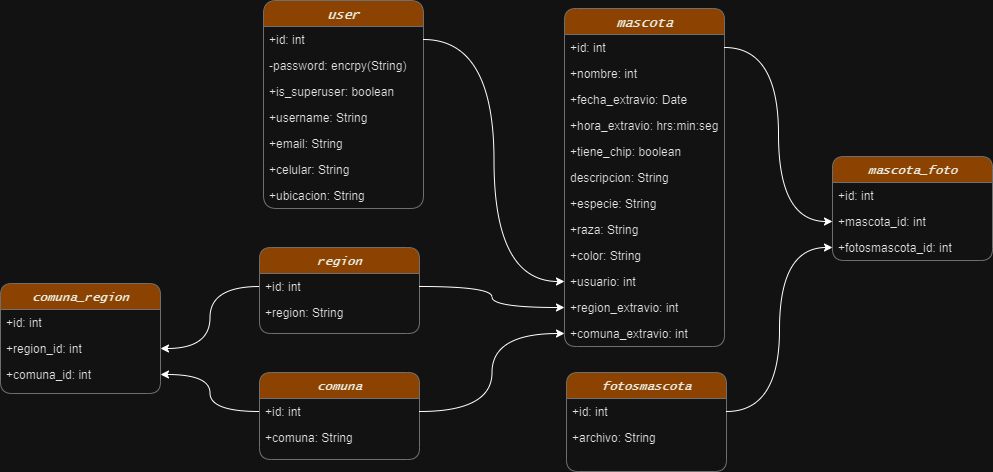

The diagram above was exported from draw.io. Its source (the exported page's mxGraphModel, read from the mxfile embedded in the PNG):
<mxGraphModel dx="1533" dy="446" grid="0" gridSize="10" guides="1" tooltips="1" connect="1" arrows="1" fold="1" page="1" pageScale="1" pageWidth="827" pageHeight="1169" background="none" math="0" shadow="0">
  <root>
    <mxCell id="WIyWlLk6GJQsqaUBKTNV-0" />
    <mxCell id="WIyWlLk6GJQsqaUBKTNV-1" parent="WIyWlLk6GJQsqaUBKTNV-0" />
    <mxCell id="zkfFHV4jXpPFQw0GAbJ--0" value="comuna_region" style="swimlane;fontStyle=3;align=center;verticalAlign=top;childLayout=stackLayout;horizontal=1;startSize=26;horizontalStack=0;resizeParent=1;resizeLast=0;collapsible=1;marginBottom=0;rounded=1;shadow=0;strokeWidth=1;labelBackgroundColor=none;fillColor=#F5AB50;strokeColor=#909090;fontColor=#1A1A1A;fontFamily=Lucida Console;" parent="WIyWlLk6GJQsqaUBKTNV-1" vertex="1">
      <mxGeometry x="-187" y="376" width="160" height="110" as="geometry">
        <mxRectangle x="230" y="140" width="160" height="26" as="alternateBounds" />
      </mxGeometry>
    </mxCell>
    <mxCell id="zkfFHV4jXpPFQw0GAbJ--1" value="+id: int" style="text;align=left;verticalAlign=top;spacingLeft=4;spacingRight=4;overflow=hidden;rotatable=0;points=[[0,0.5],[1,0.5]];portConstraint=eastwest;rounded=1;labelBackgroundColor=none;fontColor=#1A1A1A;" parent="zkfFHV4jXpPFQw0GAbJ--0" vertex="1">
      <mxGeometry y="26" width="160" height="26" as="geometry" />
    </mxCell>
    <mxCell id="zkfFHV4jXpPFQw0GAbJ--3" value="+region_id: int" style="text;align=left;verticalAlign=top;spacingLeft=4;spacingRight=4;overflow=hidden;rotatable=0;points=[[0,0.5],[1,0.5]];portConstraint=eastwest;rounded=1;shadow=0;html=0;labelBackgroundColor=none;fontColor=#1A1A1A;" parent="zkfFHV4jXpPFQw0GAbJ--0" vertex="1">
      <mxGeometry y="52" width="160" height="26" as="geometry" />
    </mxCell>
    <mxCell id="zkfFHV4jXpPFQw0GAbJ--2" value="+comuna_id: int" style="text;align=left;verticalAlign=top;spacingLeft=4;spacingRight=4;overflow=hidden;rotatable=0;points=[[0,0.5],[1,0.5]];portConstraint=eastwest;rounded=1;shadow=0;html=0;labelBackgroundColor=none;fontColor=#1A1A1A;" parent="zkfFHV4jXpPFQw0GAbJ--0" vertex="1">
      <mxGeometry y="78" width="160" height="26" as="geometry" />
    </mxCell>
    <mxCell id="zkfFHV4jXpPFQw0GAbJ--6" value="comuna" style="swimlane;fontStyle=3;align=center;verticalAlign=top;childLayout=stackLayout;horizontal=1;startSize=26;horizontalStack=0;resizeParent=1;resizeLast=0;collapsible=1;marginBottom=0;rounded=1;shadow=0;strokeWidth=1;labelBackgroundColor=none;fillColor=#F5AB50;strokeColor=#909090;fontColor=#1A1A1A;fontFamily=Lucida Console;" parent="WIyWlLk6GJQsqaUBKTNV-1" vertex="1">
      <mxGeometry x="72" y="465" width="160" height="87" as="geometry">
        <mxRectangle x="130" y="380" width="160" height="26" as="alternateBounds" />
      </mxGeometry>
    </mxCell>
    <mxCell id="zkfFHV4jXpPFQw0GAbJ--7" value="+id: int" style="text;align=left;verticalAlign=top;spacingLeft=4;spacingRight=4;overflow=hidden;rotatable=0;points=[[0,0.5],[1,0.5]];portConstraint=eastwest;rounded=1;labelBackgroundColor=none;fontColor=#1A1A1A;" parent="zkfFHV4jXpPFQw0GAbJ--6" vertex="1">
      <mxGeometry y="26" width="160" height="26" as="geometry" />
    </mxCell>
    <mxCell id="zkfFHV4jXpPFQw0GAbJ--8" value="+comuna: String" style="text;align=left;verticalAlign=top;spacingLeft=4;spacingRight=4;overflow=hidden;rotatable=0;points=[[0,0.5],[1,0.5]];portConstraint=eastwest;rounded=1;shadow=0;html=0;labelBackgroundColor=none;fontColor=#1A1A1A;" parent="zkfFHV4jXpPFQw0GAbJ--6" vertex="1">
      <mxGeometry y="52" width="160" height="26" as="geometry" />
    </mxCell>
    <mxCell id="zkfFHV4jXpPFQw0GAbJ--13" value="region" style="swimlane;fontStyle=3;align=center;verticalAlign=top;childLayout=stackLayout;horizontal=1;startSize=26;horizontalStack=0;resizeParent=1;resizeLast=0;collapsible=1;marginBottom=0;rounded=1;shadow=0;strokeWidth=1;labelBackgroundColor=none;fillColor=#F5AB50;strokeColor=#909090;fontColor=#1A1A1A;fontFamily=Lucida Console;" parent="WIyWlLk6GJQsqaUBKTNV-1" vertex="1">
      <mxGeometry x="72" y="340" width="160" height="86" as="geometry">
        <mxRectangle x="340" y="380" width="170" height="26" as="alternateBounds" />
      </mxGeometry>
    </mxCell>
    <mxCell id="zkfFHV4jXpPFQw0GAbJ--14" value="+id: int" style="text;align=left;verticalAlign=top;spacingLeft=4;spacingRight=4;overflow=hidden;rotatable=0;points=[[0,0.5],[1,0.5]];portConstraint=eastwest;rounded=1;labelBackgroundColor=none;fontColor=#1A1A1A;" parent="zkfFHV4jXpPFQw0GAbJ--13" vertex="1">
      <mxGeometry y="26" width="160" height="26" as="geometry" />
    </mxCell>
    <mxCell id="EOu1pUXDRlmkVm9w3gas-0" value="+region: String" style="text;align=left;verticalAlign=top;spacingLeft=4;spacingRight=4;overflow=hidden;rotatable=0;points=[[0,0.5],[1,0.5]];portConstraint=eastwest;rounded=1;labelBackgroundColor=none;fontColor=#1A1A1A;" vertex="1" parent="zkfFHV4jXpPFQw0GAbJ--13">
      <mxGeometry y="52" width="160" height="26" as="geometry" />
    </mxCell>
    <mxCell id="zkfFHV4jXpPFQw0GAbJ--17" value="fotosmascota" style="swimlane;fontStyle=3;align=center;verticalAlign=top;childLayout=stackLayout;horizontal=1;startSize=26;horizontalStack=0;resizeParent=1;resizeLast=0;collapsible=1;marginBottom=0;rounded=1;shadow=0;strokeWidth=1;labelBackgroundColor=none;fillColor=#F5AB50;strokeColor=#909090;fontColor=#1A1A1A;fontFamily=Lucida Console;" parent="WIyWlLk6GJQsqaUBKTNV-1" vertex="1">
      <mxGeometry x="379" y="465" width="160" height="99" as="geometry">
        <mxRectangle x="550" y="140" width="160" height="26" as="alternateBounds" />
      </mxGeometry>
    </mxCell>
    <mxCell id="zkfFHV4jXpPFQw0GAbJ--18" value="+id: int" style="text;align=left;verticalAlign=top;spacingLeft=4;spacingRight=4;overflow=hidden;rotatable=0;points=[[0,0.5],[1,0.5]];portConstraint=eastwest;rounded=1;labelBackgroundColor=none;fontColor=#1A1A1A;" parent="zkfFHV4jXpPFQw0GAbJ--17" vertex="1">
      <mxGeometry y="26" width="160" height="26" as="geometry" />
    </mxCell>
    <mxCell id="zkfFHV4jXpPFQw0GAbJ--19" value="+archivo: String" style="text;align=left;verticalAlign=top;spacingLeft=4;spacingRight=4;overflow=hidden;rotatable=0;points=[[0,0.5],[1,0.5]];portConstraint=eastwest;rounded=1;shadow=0;html=0;labelBackgroundColor=none;fontColor=#1A1A1A;" parent="zkfFHV4jXpPFQw0GAbJ--17" vertex="1">
      <mxGeometry y="52" width="160" height="26" as="geometry" />
    </mxCell>
    <mxCell id="EOu1pUXDRlmkVm9w3gas-6" value="mascota" style="swimlane;fontStyle=3;align=center;verticalAlign=top;childLayout=stackLayout;horizontal=1;startSize=26;horizontalStack=0;resizeParent=1;resizeLast=0;collapsible=1;marginBottom=0;rounded=1;shadow=0;strokeWidth=1;labelBackgroundColor=none;fillColor=#F5AB50;strokeColor=#909090;fontColor=#1A1A1A;fontSize=13;fontFamily=Lucida Console;" vertex="1" parent="WIyWlLk6GJQsqaUBKTNV-1">
      <mxGeometry x="377" y="101" width="160" height="338" as="geometry">
        <mxRectangle x="550" y="140" width="160" height="26" as="alternateBounds" />
      </mxGeometry>
    </mxCell>
    <mxCell id="EOu1pUXDRlmkVm9w3gas-7" value="+id: int" style="text;align=left;verticalAlign=top;spacingLeft=4;spacingRight=4;overflow=hidden;rotatable=0;points=[[0,0.5],[1,0.5]];portConstraint=eastwest;rounded=1;labelBackgroundColor=none;fontColor=#1A1A1A;" vertex="1" parent="EOu1pUXDRlmkVm9w3gas-6">
      <mxGeometry y="26" width="160" height="26" as="geometry" />
    </mxCell>
    <mxCell id="EOu1pUXDRlmkVm9w3gas-8" value="+nombre: int" style="text;align=left;verticalAlign=top;spacingLeft=4;spacingRight=4;overflow=hidden;rotatable=0;points=[[0,0.5],[1,0.5]];portConstraint=eastwest;rounded=1;shadow=0;html=0;labelBackgroundColor=none;fontColor=#1A1A1A;" vertex="1" parent="EOu1pUXDRlmkVm9w3gas-6">
      <mxGeometry y="52" width="160" height="26" as="geometry" />
    </mxCell>
    <mxCell id="EOu1pUXDRlmkVm9w3gas-9" value="+fecha_extravio: Date&#10;" style="text;align=left;verticalAlign=top;spacingLeft=4;spacingRight=4;overflow=hidden;rotatable=0;points=[[0,0.5],[1,0.5]];portConstraint=eastwest;rounded=1;shadow=0;html=0;labelBackgroundColor=none;fontColor=#1A1A1A;" vertex="1" parent="EOu1pUXDRlmkVm9w3gas-6">
      <mxGeometry y="78" width="160" height="26" as="geometry" />
    </mxCell>
    <mxCell id="EOu1pUXDRlmkVm9w3gas-11" value="+hora_extravio: hrs:min:seg    " style="text;align=left;verticalAlign=top;spacingLeft=4;spacingRight=4;overflow=hidden;rotatable=0;points=[[0,0.5],[1,0.5]];portConstraint=eastwest;rounded=1;shadow=0;html=0;labelBackgroundColor=none;fontColor=#1A1A1A;" vertex="1" parent="EOu1pUXDRlmkVm9w3gas-6">
      <mxGeometry y="104" width="160" height="26" as="geometry" />
    </mxCell>
    <mxCell id="EOu1pUXDRlmkVm9w3gas-12" value="+tiene_chip: boolean" style="text;align=left;verticalAlign=top;spacingLeft=4;spacingRight=4;overflow=hidden;rotatable=0;points=[[0,0.5],[1,0.5]];portConstraint=eastwest;rounded=1;shadow=0;html=0;labelBackgroundColor=none;fontColor=#1A1A1A;" vertex="1" parent="EOu1pUXDRlmkVm9w3gas-6">
      <mxGeometry y="130" width="160" height="26" as="geometry" />
    </mxCell>
    <mxCell id="EOu1pUXDRlmkVm9w3gas-13" value="descripcion: String    " style="text;align=left;verticalAlign=top;spacingLeft=4;spacingRight=4;overflow=hidden;rotatable=0;points=[[0,0.5],[1,0.5]];portConstraint=eastwest;rounded=1;shadow=0;html=0;labelBackgroundColor=none;fontColor=#1A1A1A;" vertex="1" parent="EOu1pUXDRlmkVm9w3gas-6">
      <mxGeometry y="156" width="160" height="26" as="geometry" />
    </mxCell>
    <mxCell id="EOu1pUXDRlmkVm9w3gas-10" value="+especie: String" style="text;align=left;verticalAlign=top;spacingLeft=4;spacingRight=4;overflow=hidden;rotatable=0;points=[[0,0.5],[1,0.5]];portConstraint=eastwest;rounded=1;shadow=0;html=0;labelBackgroundColor=none;fontColor=#1A1A1A;" vertex="1" parent="EOu1pUXDRlmkVm9w3gas-6">
      <mxGeometry y="182" width="160" height="26" as="geometry" />
    </mxCell>
    <mxCell id="EOu1pUXDRlmkVm9w3gas-15" value="+raza: String" style="text;align=left;verticalAlign=top;spacingLeft=4;spacingRight=4;overflow=hidden;rotatable=0;points=[[0,0.5],[1,0.5]];portConstraint=eastwest;rounded=1;shadow=0;html=0;labelBackgroundColor=none;fontColor=#1A1A1A;" vertex="1" parent="EOu1pUXDRlmkVm9w3gas-6">
      <mxGeometry y="208" width="160" height="26" as="geometry" />
    </mxCell>
    <mxCell id="EOu1pUXDRlmkVm9w3gas-16" value="+color: String" style="text;align=left;verticalAlign=top;spacingLeft=4;spacingRight=4;overflow=hidden;rotatable=0;points=[[0,0.5],[1,0.5]];portConstraint=eastwest;rounded=1;shadow=0;html=0;labelBackgroundColor=none;fontColor=#1A1A1A;" vertex="1" parent="EOu1pUXDRlmkVm9w3gas-6">
      <mxGeometry y="234" width="160" height="26" as="geometry" />
    </mxCell>
    <mxCell id="EOu1pUXDRlmkVm9w3gas-17" value="+usuario: int" style="text;align=left;verticalAlign=top;spacingLeft=4;spacingRight=4;overflow=hidden;rotatable=0;points=[[0,0.5],[1,0.5]];portConstraint=eastwest;rounded=1;shadow=0;html=0;labelBackgroundColor=none;fontColor=#1A1A1A;" vertex="1" parent="EOu1pUXDRlmkVm9w3gas-6">
      <mxGeometry y="260" width="160" height="26" as="geometry" />
    </mxCell>
    <mxCell id="EOu1pUXDRlmkVm9w3gas-18" value="+region_extravio: int" style="text;align=left;verticalAlign=top;spacingLeft=4;spacingRight=4;overflow=hidden;rotatable=0;points=[[0,0.5],[1,0.5]];portConstraint=eastwest;rounded=1;shadow=0;html=0;labelBackgroundColor=none;fontColor=#1A1A1A;" vertex="1" parent="EOu1pUXDRlmkVm9w3gas-6">
      <mxGeometry y="286" width="160" height="26" as="geometry" />
    </mxCell>
    <mxCell id="EOu1pUXDRlmkVm9w3gas-14" value="+comuna_extravio: int" style="text;align=left;verticalAlign=top;spacingLeft=4;spacingRight=4;overflow=hidden;rotatable=0;points=[[0,0.5],[1,0.5]];portConstraint=eastwest;rounded=1;shadow=0;html=0;labelBackgroundColor=none;fontColor=#1A1A1A;" vertex="1" parent="EOu1pUXDRlmkVm9w3gas-6">
      <mxGeometry y="312" width="160" height="26" as="geometry" />
    </mxCell>
    <mxCell id="EOu1pUXDRlmkVm9w3gas-19" value="mascota_foto&#10;" style="swimlane;fontStyle=3;align=center;verticalAlign=top;childLayout=stackLayout;horizontal=1;startSize=26;horizontalStack=0;resizeParent=1;resizeLast=0;collapsible=1;marginBottom=0;rounded=1;shadow=0;strokeWidth=1;labelBackgroundColor=none;fillColor=#F5AB50;strokeColor=#909090;fontColor=#1A1A1A;fontFamily=Lucida Console;" vertex="1" parent="WIyWlLk6GJQsqaUBKTNV-1">
      <mxGeometry x="645" y="249" width="160" height="104" as="geometry">
        <mxRectangle x="550" y="140" width="160" height="26" as="alternateBounds" />
      </mxGeometry>
    </mxCell>
    <mxCell id="EOu1pUXDRlmkVm9w3gas-20" value="+id: int" style="text;align=left;verticalAlign=top;spacingLeft=4;spacingRight=4;overflow=hidden;rotatable=0;points=[[0,0.5],[1,0.5]];portConstraint=eastwest;rounded=1;labelBackgroundColor=none;fontColor=#1A1A1A;" vertex="1" parent="EOu1pUXDRlmkVm9w3gas-19">
      <mxGeometry y="26" width="160" height="26" as="geometry" />
    </mxCell>
    <mxCell id="EOu1pUXDRlmkVm9w3gas-21" value="+mascota_id: int" style="text;align=left;verticalAlign=top;spacingLeft=4;spacingRight=4;overflow=hidden;rotatable=0;points=[[0,0.5],[1,0.5]];portConstraint=eastwest;rounded=1;shadow=0;html=0;labelBackgroundColor=none;fontColor=#1A1A1A;" vertex="1" parent="EOu1pUXDRlmkVm9w3gas-19">
      <mxGeometry y="52" width="160" height="26" as="geometry" />
    </mxCell>
    <mxCell id="EOu1pUXDRlmkVm9w3gas-22" value="+fotosmascota_id: int" style="text;align=left;verticalAlign=top;spacingLeft=4;spacingRight=4;overflow=hidden;rotatable=0;points=[[0,0.5],[1,0.5]];portConstraint=eastwest;rounded=1;shadow=0;html=0;labelBackgroundColor=none;fontColor=#1A1A1A;" vertex="1" parent="EOu1pUXDRlmkVm9w3gas-19">
      <mxGeometry y="78" width="160" height="26" as="geometry" />
    </mxCell>
    <mxCell id="EOu1pUXDRlmkVm9w3gas-23" value="user" style="swimlane;fontStyle=3;align=center;verticalAlign=top;childLayout=stackLayout;horizontal=1;startSize=26;horizontalStack=0;resizeParent=1;resizeLast=0;collapsible=1;marginBottom=0;rounded=1;shadow=0;strokeWidth=1;labelBackgroundColor=none;fillColor=#F5AB50;strokeColor=#909090;fontColor=#1A1A1A;arcSize=17;fontSize=13;fontFamily=Lucida Console;" vertex="1" parent="WIyWlLk6GJQsqaUBKTNV-1">
      <mxGeometry x="76" y="93" width="160" height="208" as="geometry">
        <mxRectangle x="550" y="140" width="160" height="26" as="alternateBounds" />
      </mxGeometry>
    </mxCell>
    <mxCell id="EOu1pUXDRlmkVm9w3gas-24" value="+id: int" style="text;align=left;verticalAlign=top;spacingLeft=4;spacingRight=4;overflow=hidden;rotatable=0;points=[[0,0.5],[1,0.5]];portConstraint=eastwest;rounded=1;labelBackgroundColor=none;fontColor=#1A1A1A;" vertex="1" parent="EOu1pUXDRlmkVm9w3gas-23">
      <mxGeometry y="26" width="160" height="26" as="geometry" />
    </mxCell>
    <mxCell id="EOu1pUXDRlmkVm9w3gas-25" value="-password: encrpy(String)" style="text;align=left;verticalAlign=top;spacingLeft=4;spacingRight=4;overflow=hidden;rotatable=0;points=[[0,0.5],[1,0.5]];portConstraint=eastwest;rounded=1;shadow=0;html=0;labelBackgroundColor=none;fontColor=#1A1A1A;" vertex="1" parent="EOu1pUXDRlmkVm9w3gas-23">
      <mxGeometry y="52" width="160" height="26" as="geometry" />
    </mxCell>
    <mxCell id="EOu1pUXDRlmkVm9w3gas-26" value="+is_superuser: boolean" style="text;align=left;verticalAlign=top;spacingLeft=4;spacingRight=4;overflow=hidden;rotatable=0;points=[[0,0.5],[1,0.5]];portConstraint=eastwest;rounded=1;shadow=0;html=0;labelBackgroundColor=none;fontColor=#1A1A1A;" vertex="1" parent="EOu1pUXDRlmkVm9w3gas-23">
      <mxGeometry y="78" width="160" height="26" as="geometry" />
    </mxCell>
    <mxCell id="EOu1pUXDRlmkVm9w3gas-27" value="+username: String" style="text;align=left;verticalAlign=top;spacingLeft=4;spacingRight=4;overflow=hidden;rotatable=0;points=[[0,0.5],[1,0.5]];portConstraint=eastwest;rounded=1;shadow=0;html=0;labelBackgroundColor=none;fontColor=#1A1A1A;" vertex="1" parent="EOu1pUXDRlmkVm9w3gas-23">
      <mxGeometry y="104" width="160" height="26" as="geometry" />
    </mxCell>
    <mxCell id="EOu1pUXDRlmkVm9w3gas-28" value="+email: String" style="text;align=left;verticalAlign=top;spacingLeft=4;spacingRight=4;overflow=hidden;rotatable=0;points=[[0,0.5],[1,0.5]];portConstraint=eastwest;rounded=1;shadow=0;html=0;labelBackgroundColor=none;fontColor=#1A1A1A;" vertex="1" parent="EOu1pUXDRlmkVm9w3gas-23">
      <mxGeometry y="130" width="160" height="26" as="geometry" />
    </mxCell>
    <mxCell id="EOu1pUXDRlmkVm9w3gas-29" value="+celular: String&#10;" style="text;align=left;verticalAlign=top;spacingLeft=4;spacingRight=4;overflow=hidden;rotatable=0;points=[[0,0.5],[1,0.5]];portConstraint=eastwest;rounded=1;shadow=0;html=0;labelBackgroundColor=none;fontColor=#1A1A1A;" vertex="1" parent="EOu1pUXDRlmkVm9w3gas-23">
      <mxGeometry y="156" width="160" height="26" as="geometry" />
    </mxCell>
    <mxCell id="EOu1pUXDRlmkVm9w3gas-30" value="+ubicacion: String" style="text;align=left;verticalAlign=top;spacingLeft=4;spacingRight=4;overflow=hidden;rotatable=0;points=[[0,0.5],[1,0.5]];portConstraint=eastwest;rounded=1;shadow=0;html=0;labelBackgroundColor=none;fontColor=#1A1A1A;" vertex="1" parent="EOu1pUXDRlmkVm9w3gas-23">
      <mxGeometry y="182" width="160" height="26" as="geometry" />
    </mxCell>
    <mxCell id="EOu1pUXDRlmkVm9w3gas-31" style="edgeStyle=orthogonalEdgeStyle;curved=1;rounded=0;orthogonalLoop=1;jettySize=auto;html=1;exitX=1;exitY=0.5;exitDx=0;exitDy=0;entryX=0;entryY=0.5;entryDx=0;entryDy=0;" edge="1" parent="WIyWlLk6GJQsqaUBKTNV-1" source="EOu1pUXDRlmkVm9w3gas-7" target="EOu1pUXDRlmkVm9w3gas-21">
      <mxGeometry relative="1" as="geometry" />
    </mxCell>
    <mxCell id="EOu1pUXDRlmkVm9w3gas-32" style="edgeStyle=orthogonalEdgeStyle;curved=1;rounded=0;orthogonalLoop=1;jettySize=auto;html=1;exitX=1;exitY=0.5;exitDx=0;exitDy=0;entryX=0;entryY=0.5;entryDx=0;entryDy=0;" edge="1" parent="WIyWlLk6GJQsqaUBKTNV-1" source="zkfFHV4jXpPFQw0GAbJ--18" target="EOu1pUXDRlmkVm9w3gas-22">
      <mxGeometry relative="1" as="geometry" />
    </mxCell>
    <mxCell id="EOu1pUXDRlmkVm9w3gas-34" style="edgeStyle=orthogonalEdgeStyle;curved=1;rounded=0;orthogonalLoop=1;jettySize=auto;html=1;exitX=1;exitY=0.5;exitDx=0;exitDy=0;entryX=0;entryY=0.5;entryDx=0;entryDy=0;" edge="1" parent="WIyWlLk6GJQsqaUBKTNV-1" source="zkfFHV4jXpPFQw0GAbJ--14" target="EOu1pUXDRlmkVm9w3gas-18">
      <mxGeometry relative="1" as="geometry" />
    </mxCell>
    <mxCell id="EOu1pUXDRlmkVm9w3gas-35" style="edgeStyle=orthogonalEdgeStyle;curved=1;rounded=0;orthogonalLoop=1;jettySize=auto;html=1;exitX=1;exitY=0.5;exitDx=0;exitDy=0;entryX=0;entryY=0.5;entryDx=0;entryDy=0;" edge="1" parent="WIyWlLk6GJQsqaUBKTNV-1" source="zkfFHV4jXpPFQw0GAbJ--7" target="EOu1pUXDRlmkVm9w3gas-14">
      <mxGeometry relative="1" as="geometry" />
    </mxCell>
    <mxCell id="EOu1pUXDRlmkVm9w3gas-36" style="edgeStyle=orthogonalEdgeStyle;curved=1;rounded=0;orthogonalLoop=1;jettySize=auto;html=1;exitX=1;exitY=0.5;exitDx=0;exitDy=0;entryX=0;entryY=0.5;entryDx=0;entryDy=0;" edge="1" parent="WIyWlLk6GJQsqaUBKTNV-1" source="EOu1pUXDRlmkVm9w3gas-24" target="EOu1pUXDRlmkVm9w3gas-17">
      <mxGeometry relative="1" as="geometry" />
    </mxCell>
    <mxCell id="EOu1pUXDRlmkVm9w3gas-37" style="edgeStyle=orthogonalEdgeStyle;curved=1;rounded=0;orthogonalLoop=1;jettySize=auto;html=1;exitX=0;exitY=0.5;exitDx=0;exitDy=0;entryX=1;entryY=0.5;entryDx=0;entryDy=0;" edge="1" parent="WIyWlLk6GJQsqaUBKTNV-1" source="zkfFHV4jXpPFQw0GAbJ--14" target="zkfFHV4jXpPFQw0GAbJ--3">
      <mxGeometry relative="1" as="geometry" />
    </mxCell>
    <mxCell id="EOu1pUXDRlmkVm9w3gas-39" style="edgeStyle=orthogonalEdgeStyle;curved=1;rounded=0;orthogonalLoop=1;jettySize=auto;html=1;exitX=0;exitY=0.5;exitDx=0;exitDy=0;entryX=1;entryY=0.5;entryDx=0;entryDy=0;" edge="1" parent="WIyWlLk6GJQsqaUBKTNV-1" source="zkfFHV4jXpPFQw0GAbJ--7" target="zkfFHV4jXpPFQw0GAbJ--2">
      <mxGeometry relative="1" as="geometry" />
    </mxCell>
  </root>
</mxGraphModel>